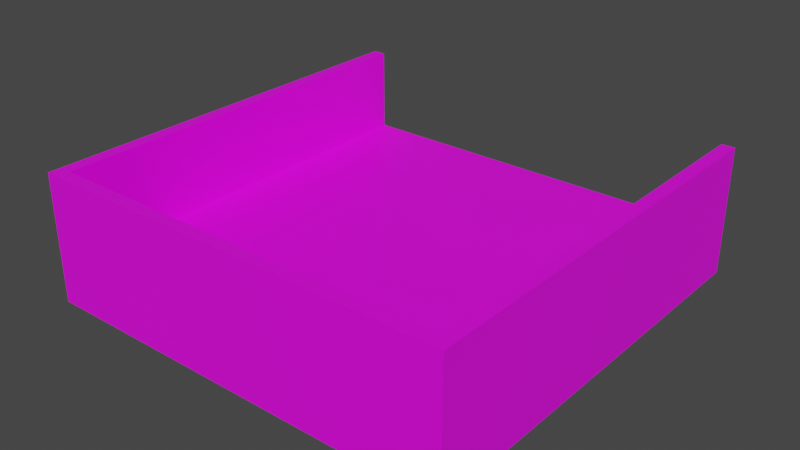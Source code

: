 # Source: Begin_Road.blend  (saved by Blender 3.4.6; exported with 4.5.12 LTS)
import bpy
from mathutils import Matrix  # noqa: F401  (used for matrix-valued properties, if any)

bpy.ops.wm.read_factory_settings(use_empty=True)
scene = bpy.context.scene
scene.name = 'Scene'

# ---- collections
col_collection = bpy.data.collections.new('Collection'); scene.collection.children.link(col_collection)

# ---- images (referenced by path relative to the original .blend; pixels are not part of the script)
import os
ASSET_DIR = os.environ.get("B2B_ASSET_DIR", "")  # directory of the original .blend (textures are referenced by path, not embedded)
HERE = os.path.dirname(os.path.abspath(__file__))  # packed textures are extracted next to this script under _unpacked/

def load_image(name, relpath, width, height, colorspace="sRGB"):
    """Load a texture the original file referenced (path relative to the .blend, or extracted next to this script)."""
    p = next((c for c in (os.path.join(HERE, relpath), os.path.join(ASSET_DIR, relpath)) if relpath and os.path.exists(c)), "")
    if p:
        img = bpy.data.images.load(p, check_existing=True)
        img.name = name
    else:  # same state as the original file: an image datablock whose file is absent (Cycles renders it pink)
        img = bpy.data.images.new(name, width, height)
        img.source = "FILE"
        img.filepath = "//" + (relpath or name)
    img.colorspace_settings.name = colorspace
    return img
img_colores_png = load_image('Colores.png', 'Colores.png', 1024, 1024, 'sRGB')

# ---- materials (node trees are filled in below, after node groups)
mat_material = bpy.data.materials.new('Material')
mat_material.use_transparent_shadow = False

# ---- material node trees
mat_material.use_nodes = True; mat_material.node_tree.nodes.clear()
_N = mat_material.node_tree.nodes; _L = mat_material.node_tree.links
n0 = _N.new('ShaderNodeBsdfPrincipled'); n0.name = 'Principled BSDF'; n0.location = (10, 300)
n0.distribution = 'GGX'
n0.subsurface_method = 'RANDOM_WALK_SKIN'
n0.inputs[3].default_value = 1.45
n0.inputs[27].default_value = (0.0, 0.0, 0.0, 1.0)
n0.inputs[28].default_value = 1.0
n1 = _N.new('ShaderNodeOutputMaterial'); n1.name = 'Material Output'; n1.location = (300, 300)
n2 = _N.new('ShaderNodeTexImage'); n2.name = 'Image Texture'; n2.location = (-606, 140)
n2.image = img_colores_png
_L.new(n0.outputs[0], n1.inputs[0])
_L.new(n2.outputs[0], n0.inputs[0])
n1.is_active_output = True

# ---- world
world_world = bpy.data.worlds.new('World'); scene.world = world_world
world_world.use_nodes = True; world_world.node_tree.nodes.clear()
_N = world_world.node_tree.nodes; _L = world_world.node_tree.links
n0 = _N.new('ShaderNodeOutputWorld'); n0.name = 'World Output'; n0.location = (300, 300)
n1 = _N.new('ShaderNodeBackground'); n1.name = 'Background'; n1.location = (10, 300)
n1.inputs[0].default_value = (0.05088, 0.05088, 0.05088, 1.0)
_L.new(n1.outputs[0], n0.inputs[0])
n0.is_active_output = True
world_world.color = (0.05088, 0.05088, 0.05088)
world_world.use_sun_shadow = False
world_world.sun_shadow_jitter_overblur = 0.0

# ---- meshes
me_cube_014 = bpy.data.meshes.new('Cube.014')
me_cube_014.from_pydata([(0.0, -0.4999, 0.0), (0.0, -0.4999, 0.1011), (0.0, 0.4999, 0.0), (0.0, 0.4999, 0.1011), (0.5016, -0.4999, 0.0), (0.5016, -0.4999, 0.1011), (0.5016, 0.4999, 0.0), (0.5016, 0.4999, 0.1011), (0.4711, 0.4999, 0.0), (0.4711, 0.4999, 0.1011), (0.4711, -0.4999, 0.0), (0.4711, -0.4999, 0.1011), (0.0, -0.4999, 0.1011), (0.4711, -0.4999, 0.1011), (0.4711, 0.4999, 0.1011), (0.5016, 0.4999, 0.1011), (0.5016, -0.4999, 0.1011), (0.4711, -0.4999, 0.1011), (0.4711, 0.4999, 0.1011), (0.4711, -0.4999, 0.1011), (0.4711, 0.4999, 0.3007), (0.5016, 0.4999, 0.3007), (0.5016, -0.4999, 0.3007), (0.4711, -0.4999, 0.3007), (0.4711, 0.4999, 0.3007), (0.4711, -0.4999, 0.3007), (0.0, -0.47, 0.0), (0.0, -0.47, 0.1011), (0.5016, -0.47, 0.0), (0.5016, -0.47, 0.1011), (0.4711, -0.47, 0.0), (0.0, -0.47, 0.1011), (0.4711, -0.47, 0.1011), (0.5016, -0.47, 0.1011), (0.4711, -0.47, 0.1011), (0.5016, -0.47, 0.3007), (0.4711, -0.47, 0.3007), (0.4711, -0.47, 0.3007), (-0.5016, -0.4999, 0.0), (-0.5016, -0.4999, 0.1011), (-0.5016, 0.4999, 0.0), (-0.5016, 0.4999, 0.1011), (-0.4711, 0.4999, 0.0), (-0.4711, 0.4999, 0.1011), (-0.4711, -0.4999, 0.0), (-0.4711, -0.4999, 0.1011), (-0.4711, -0.4999, 0.1011), (-0.4711, 0.4999, 0.1011), (-0.5016, 0.4999, 0.1011), (-0.5016, -0.4999, 0.1011), (-0.4711, -0.4999, 0.1011), (-0.4711, 0.4999, 0.1011), (-0.4711, -0.4999, 0.1011), (-0.4711, 0.4999, 0.3007), (-0.5016, 0.4999, 0.3007), (-0.5016, -0.4999, 0.3007), (-0.4711, -0.4999, 0.3007), (-0.4711, 0.4999, 0.3007), (-0.4711, -0.4999, 0.3007), (-0.5016, -0.47, 0.0), (-0.5016, -0.47, 0.1011), (-0.4711, -0.47, 0.0), (-0.4711, -0.47, 0.1011), (-0.5016, -0.47, 0.1011), (-0.4711, -0.47, 0.1011), (-0.5016, -0.47, 0.3007), (-0.4711, -0.47, 0.3007), (-0.4711, -0.47, 0.3007), (0.4711, -0.4999, 0.3007), (0.0, -0.4999, 0.3007), (0.4711, -0.47, 0.3007), (0.0, -0.47, 0.3007), (-0.4711, -0.4999, 0.3007), (-0.4711, -0.47, 0.3007)], [], [(26, 27, 3, 2), (8, 9, 7, 6), (28, 29, 5, 4), (10, 11, 1, 0), (30, 28, 4, 10), (26, 30, 10, 0), (4, 5, 11, 10), (13, 32, 70, 68), (33, 15, 21, 35), (35, 36, 23, 22), (34, 19, 25, 37), (17, 16, 22, 23), (15, 14, 20, 21), (18, 34, 37, 24), (21, 20, 36, 35), (16, 33, 35, 22), (2, 8, 30, 26), (8, 6, 28, 30), (6, 7, 29, 28), (0, 1, 27, 26), (42, 40, 41, 43), (59, 38, 39, 60), (44, 0, 1, 45), (61, 44, 38, 59), (26, 0, 44, 61), (38, 44, 45, 39), (31, 62, 73, 71), (63, 65, 54, 48), (65, 55, 56, 66), (64, 67, 58, 52), (50, 56, 55, 49), (48, 54, 53, 47), (51, 57, 67, 64), (54, 65, 66, 53), (49, 55, 65, 63), (2, 26, 61, 42), (42, 61, 59, 40), (40, 59, 60, 41), (70, 71, 69, 68), (73, 72, 69, 71), (62, 46, 72, 73), (12, 13, 68, 69), (32, 31, 71, 70), (46, 12, 69, 72)])
_uv = me_cube_014.uv_layers.new(name='UVMap')
_uv.uv.foreach_set('vector', [0.03981, 0.8936, 0.06056, 0.8936, 0.06056, 0.9137, 0.03981, 0.9137, 0.03981, 0.9332, 0.06056, 0.9332, 0.06056, 0.9345, 0.03981, 0.9345, 0.03981, 0.9546, 0.06056, 0.9546, 0.06056, 0.9552, 0.03981, 0.9552, 0.03981, 0.9565, 0.06056, 0.9565, 0.06056, 0.976, 0.03981, 0.976, 0.03855, 0.9546, 0.03981, 0.9546, 0.03981, 0.9552, 0.03855, 0.9552, 0.01907, 0.9546, 0.03855, 0.9546, 0.03855, 0.9552, 0.01907, 0.9552, 0.03981, 0.9552, 0.06056, 0.9552, 0.06056, 0.9565, 0.03981, 0.9565, 0.008692, 0.893, 0.008692, 0.893, 0.008692, 0.893, 0.008692, 0.893, 0.06056, 0.9546, 0.06056, 0.9345, 0.06056, 0.9345, 0.06056, 0.9546, 0.06056, 0.9546, 0.06182, 0.9546, 0.06182, 0.9552, 0.06056, 0.9552, 0.06182, 0.9546, 0.06182, 0.9552, 0.06182, 0.9552, 0.06182, 0.9546, 0.06056, 0.9565, 0.06056, 0.9552, 0.06056, 0.9552, 0.06056, 0.9565, 0.06056, 0.9345, 0.06056, 0.9332, 0.06056, 0.9332, 0.06056, 0.9345, 0.06182, 0.9345, 0.06182, 0.9546, 0.06182, 0.9546, 0.06182, 0.9345, 0.06056, 0.9345, 0.06182, 0.9345, 0.06182, 0.9546, 0.06056, 0.9546, 0.06056, 0.9552, 0.06056, 0.9546, 0.06056, 0.9546, 0.06056, 0.9552, 0.01907, 0.9345, 0.03855, 0.9345, 0.03855, 0.9546, 0.01907, 0.9546, 0.03855, 0.9345, 0.03981, 0.9345, 0.03981, 0.9546, 0.03855, 0.9546, 0.03981, 0.9345, 0.06056, 0.9345, 0.06056, 0.9546, 0.03981, 0.9546, 0.03981, 0.893, 0.06056, 0.893, 0.06056, 0.8936, 0.03981, 0.8936, 0.03981, 0.9332, 0.03981, 0.9345, 0.06056, 0.9345, 0.06056, 0.9332, 0.03981, 0.9546, 0.03981, 0.9552, 0.06056, 0.9552, 0.06056, 0.9546, 0.03981, 0.9565, 0.03981, 0.976, 0.06056, 0.976, 0.06056, 0.9565, 0.03855, 0.9546, 0.03855, 0.9552, 0.03981, 0.9552, 0.03981, 0.9546, 0.01907, 0.9546, 0.01907, 0.9552, 0.03855, 0.9552, 0.03855, 0.9546, 0.03981, 0.9552, 0.03981, 0.9565, 0.06056, 0.9565, 0.06056, 0.9552, 0.08131, 0.9546, 0.06182, 0.9546, 0.06182, 0.9546, 0.08131, 0.9546, 0.06056, 0.9546, 0.06056, 0.9546, 0.06056, 0.9345, 0.06056, 0.9345, 0.06056, 0.9546, 0.06056, 0.9552, 0.06182, 0.9552, 0.06182, 0.9546, 0.06182, 0.9546, 0.06182, 0.9546, 0.06182, 0.9552, 0.06182, 0.9552, 0.06056, 0.9565, 0.06056, 0.9565, 0.06056, 0.9552, 0.06056, 0.9552, 0.06056, 0.9345, 0.06056, 0.9345, 0.06056, 0.9332, 0.06056, 0.9332, 0.06182, 0.9345, 0.06182, 0.9345, 0.06182, 0.9546, 0.06182, 0.9546, 0.06056, 0.9345, 0.06056, 0.9546, 0.06182, 0.9546, 0.06182, 0.9345, 0.06056, 0.9552, 0.06056, 0.9552, 0.06056, 0.9546, 0.06056, 0.9546, 0.01907, 0.9345, 0.01907, 0.9546, 0.03855, 0.9546, 0.03855, 0.9345, 0.03855, 0.9345, 0.03855, 0.9546, 0.03981, 0.9546, 0.03981, 0.9345, 0.03981, 0.9345, 0.03981, 0.9546, 0.06056, 0.9546, 0.06056, 0.9345, 0.06182, 0.9546, 0.08131, 0.9546, 0.08131, 0.9552, 0.06182, 0.9552, 0.06182, 0.9546, 0.06182, 0.9552, 0.08131, 0.9552, 0.08131, 0.9546, 0.008692, 0.893, 0.008692, 0.893, 0.008692, 0.893, 0.008692, 0.893, 0.008692, 0.893, 0.008692, 0.893, 0.008692, 0.893, 0.008692, 0.893, 0.06182, 0.9546, 0.08131, 0.9546, 0.08131, 0.9546, 0.06182, 0.9546, 0.008692, 0.893, 0.008692, 0.893, 0.008692, 0.893, 0.008692, 0.893])
me_cube_014.materials.append(mat_material)
me_cube_014.update()
me_cube_001 = bpy.data.meshes.new('Cube.001')
me_cube_001.from_pydata([(0.0, 0.4999, 0.0), (0.0, 0.4999, 0.1011), (0.4711, 0.4999, 0.0), (0.4711, 0.4999, 0.1011), (0.0, 0.4999, 0.1011), (0.4711, 0.4999, 0.1011), (0.0, -0.47, 0.1011), (0.4711, -0.47, 0.1011), (-0.4711, 0.4999, 0.0), (-0.4711, 0.4999, 0.1011), (-0.4711, 0.4999, 0.1011), (-0.4711, -0.47, 0.1011)], [], [(0, 1, 3, 2), (5, 4, 6, 7), (0, 8, 9, 1), (10, 11, 6, 4)])
_uv = me_cube_001.uv_layers.new(name='UVMap')
_uv.uv.foreach_set('vector', [0.9448, 0.9399, 0.9656, 0.9399, 0.9656, 0.9594, 0.9448, 0.9594, 0.9668, 0.9607, 0.9863, 0.9607, 0.9863, 0.9808, 0.9668, 0.9808, 0.9448, 0.9399, 0.9448, 0.9594, 0.9656, 0.9594, 0.9656, 0.9399, 0.9668, 0.9607, 0.9668, 0.9808, 0.9863, 0.9808, 0.9863, 0.9607])
me_cube_001.materials.append(mat_material)
me_cube_001.update()

# ---- objects
ob_fence = bpy.data.objects.new('Fence', me_cube_014)
ob_begin_road = bpy.data.objects.new('Begin_Road', me_cube_001)

# ---- transforms, parenting, visibility, modifiers, constraints
ob_fence.parent = ob_begin_road
ob_fence.matrix_parent_inverse = Matrix(((1.0, -0.0, 0.0, -0.0), (-0.0, 1.0, -0.0, -0.04222), (0.0, -0.0, 1.0, 6.258e-07), (-0.0, 0.0, -0.0, 1.0)))
ob_fence.location = (0.0, 0.04222, -6.258e-07)
ob_fence.scale = (1.0, 1.0, 1.0)
ob_begin_road.location = (0.0, 0.0, 0.0)
ob_begin_road.scale = (1.0, 1.0, 1.0)

# ---- collection membership
col_collection.objects.link(ob_fence)
col_collection.objects.link(ob_begin_road)

# ---- scene / render settings (as saved in the file)
scene.frame_start = 1; scene.frame_end = 160; scene.frame_set(2)
scene.render.engine = 'BLENDER_EEVEE_NEXT'
scene.cycles.sampling_pattern = 'TABULATED_SOBOL'
scene.cycles.use_light_tree = False
scene.view_settings.view_transform = 'Filmic'
bpy.context.view_layer.update()

# ---- added for rendering (the .blend has no active camera and no usable light): camera, sun
cam_auto = bpy.data.cameras.new('AutoCamera')
cam_auto.lens = 50.0
cam_auto.sensor_width = 36.0
cam_auto.clip_end = 1000.0
ob_auto_camera = bpy.data.objects.new('AutoCamera', cam_auto)
scene.collection.objects.link(ob_auto_camera)
ob_auto_camera.location = (1.33964, -1.60757, 1.22206)
ob_auto_camera.rotation_euler = (1.09748, -7.21219e-08, 0.694738)
scene.camera = ob_auto_camera
light_auto_sun = bpy.data.lights.new('AutoSun', 'SUN')
light_auto_sun.energy = 3.0
light_auto_sun.angle = 0.0523599
ob_auto_sun = bpy.data.objects.new('AutoSun', light_auto_sun)
scene.collection.objects.link(ob_auto_sun)
ob_auto_sun.rotation_euler = (0.872665, 0.174533, 0.523599)
bpy.context.view_layer.update()
